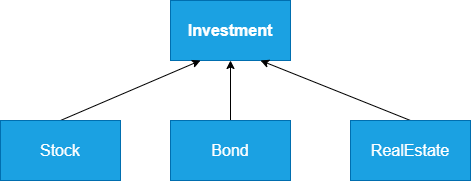

The diagram above was exported from draw.io. Its source (the exported page's mxGraphModel, read from the mxfile embedded in the PNG):
<mxGraphModel dx="855" dy="401" grid="1" gridSize="10" guides="1" tooltips="1" connect="1" arrows="1" fold="1" page="1" pageScale="1" pageWidth="850" pageHeight="1100" math="0" shadow="0">
  <root>
    <mxCell id="0" />
    <mxCell id="1" parent="0" />
    <mxCell id="2" value="Investment" style="whiteSpace=wrap;html=1;fontStyle=1;fontSize=16;fillColor=#1ba1e2;fontColor=#ffffff;strokeColor=#006EAF;" vertex="1" parent="1">
      <mxGeometry x="340" y="60" width="120" height="60" as="geometry" />
    </mxCell>
    <mxCell id="8" style="edgeStyle=none;html=1;exitX=0.5;exitY=0;exitDx=0;exitDy=0;fontSize=16;entryX=0.25;entryY=1;entryDx=0;entryDy=0;" edge="1" parent="1" source="3" target="2">
      <mxGeometry relative="1" as="geometry">
        <mxPoint x="230" y="150" as="targetPoint" />
      </mxGeometry>
    </mxCell>
    <mxCell id="3" value="Stock" style="whiteSpace=wrap;html=1;fontSize=16;fillColor=#1ba1e2;fontColor=#ffffff;strokeColor=#006EAF;" vertex="1" parent="1">
      <mxGeometry x="170" y="180" width="120" height="60" as="geometry" />
    </mxCell>
    <mxCell id="7" style="edgeStyle=none;html=1;exitX=0.5;exitY=0;exitDx=0;exitDy=0;entryX=0.5;entryY=1;entryDx=0;entryDy=0;fontSize=16;" edge="1" parent="1" source="4" target="2">
      <mxGeometry relative="1" as="geometry" />
    </mxCell>
    <mxCell id="4" value="Bond" style="whiteSpace=wrap;html=1;fontSize=16;fillColor=#1ba1e2;fontColor=#ffffff;strokeColor=#006EAF;" vertex="1" parent="1">
      <mxGeometry x="340" y="180" width="120" height="60" as="geometry" />
    </mxCell>
    <mxCell id="9" style="edgeStyle=none;html=1;exitX=0.5;exitY=0;exitDx=0;exitDy=0;entryX=0.75;entryY=1;entryDx=0;entryDy=0;fontSize=16;" edge="1" parent="1" source="5" target="2">
      <mxGeometry relative="1" as="geometry" />
    </mxCell>
    <mxCell id="5" value="RealEstate" style="whiteSpace=wrap;html=1;fontSize=16;fillColor=#1ba1e2;fontColor=#ffffff;strokeColor=#006EAF;" vertex="1" parent="1">
      <mxGeometry x="520" y="180" width="120" height="60" as="geometry" />
    </mxCell>
  </root>
</mxGraphModel>